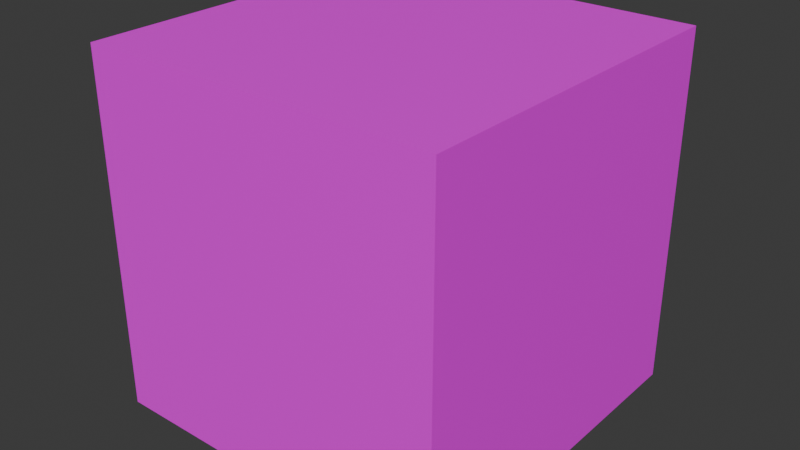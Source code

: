 # Source: dice.blend  (saved by Blender 4.2.66; exported with 4.5.12 LTS)
import bpy
from mathutils import Matrix  # noqa: F401  (used for matrix-valued properties, if any)

bpy.ops.wm.read_factory_settings(use_empty=True)
scene = bpy.context.scene
scene.name = 'Scene'

# ---- collections
col_collection = bpy.data.collections.new('Collection'); scene.collection.children.link(col_collection)

# ---- images (referenced by path relative to the original .blend; pixels are not part of the script)
import os
ASSET_DIR = os.environ.get("B2B_ASSET_DIR", "")  # directory of the original .blend (textures are referenced by path, not embedded)
HERE = os.path.dirname(os.path.abspath(__file__))  # packed textures are extracted next to this script under _unpacked/

def load_image(name, relpath, width, height, colorspace="sRGB"):
    """Load a texture the original file referenced (path relative to the .blend, or extracted next to this script)."""
    p = next((c for c in (os.path.join(HERE, relpath), os.path.join(ASSET_DIR, relpath)) if relpath and os.path.exists(c)), "")
    if p:
        img = bpy.data.images.load(p, check_existing=True)
        img.name = name
    else:  # same state as the original file: an image datablock whose file is absent (Cycles renders it pink)
        img = bpy.data.images.new(name, width, height)
        img.source = "FILE"
        img.filepath = "//" + (relpath or name)
    img.colorspace_settings.name = colorspace
    return img
img_cube_dice_1__jpg = load_image('cube_dice(1).jpg', 'cube_dice(1).jpg', 1024, 1024, 'sRGB')

# ---- materials (node trees are filled in below, after node groups)
mat_material_001 = bpy.data.materials.new('Material.001')
mat_material_001.alpha_threshold = 0.0
mat_material_001.use_transparent_shadow = False
mat_material_001.roughness = 0.5
mat_material_001.line_color = (0.0, 0.0, 0.0, 1.0)

# ---- material node trees
mat_material_001.use_nodes = True; mat_material_001.node_tree.nodes.clear()
_N = mat_material_001.node_tree.nodes; _L = mat_material_001.node_tree.links
n0 = _N.new('ShaderNodeOutputMaterial'); n0.name = 'Material Output'; n0.location = (300, 300)
n1 = _N.new('ShaderNodeBsdfPrincipled'); n1.name = 'Principled BSDF'; n1.location = (10, 300)
n1.inputs[3].default_value = 1.45
n2 = _N.new('ShaderNodeTexCoord'); n2.name = 'Texture Coordinate'; n2.location = (-535, 248)
n3 = _N.new('ShaderNodeTexImage'); n3.name = 'Image Texture'; n3.location = (-294, 268)
n3.image = img_cube_dice_1__jpg
_L.new(n1.outputs[0], n0.inputs[0])
_L.new(n3.outputs[0], n1.inputs[0])
_L.new(n2.outputs[2], n3.inputs[0])
n0.is_active_output = True

# ---- world
world_world = bpy.data.worlds.new('World'); scene.world = world_world
world_world.use_nodes = True; world_world.node_tree.nodes.clear()
_N = world_world.node_tree.nodes; _L = world_world.node_tree.links
n0 = _N.new('ShaderNodeOutputWorld'); n0.name = 'World Output'; n0.location = (300, 300)
n1 = _N.new('ShaderNodeBackground'); n1.name = 'Background'; n1.location = (10, 300)
n1.inputs[0].default_value = (0.05088, 0.05088, 0.05088, 1.0)
_L.new(n1.outputs[0], n0.inputs[0])
n0.is_active_output = True
world_world.color = (0.05088, 0.05088, 0.05088)
world_world.sun_shadow_jitter_overblur = 0.0

# ---- meshes
me_cube = bpy.data.meshes.new('Cube')
me_cube.from_pydata([(1.0, 1.0, 1.0), (1.0, 1.0, -1.0), (1.0, -1.0, 1.0), (1.0, -1.0, -1.0), (-1.0, 1.0, 1.0), (-1.0, 1.0, -1.0), (-1.0, -1.0, 1.0), (-1.0, -1.0, -1.0)], [], [(0, 4, 6, 2), (3, 2, 6, 7), (7, 6, 4, 5), (5, 1, 3, 7), (1, 0, 2, 3), (5, 4, 0, 1)])
_uv = me_cube.uv_layers.new(name='UVMap')
_uv.uv.foreach_set('vector', [0.6728, 0.501, 0.9991, 0.5039, 0.9991, 0.7539, 0.6728, 0.751, 0.3349, 0.751, 0.6702, 0.75, 0.6702, 1.0, 0.3349, 1.001, 0.375, 0.0, 0.625, 0.0, 0.625, 0.25, 0.375, 0.25, 0.0009035, 0.5, 0.3362, 0.5019, 0.3362, 0.7519, 0.0009035, 0.75, 0.3401, 0.5019, 0.669, 0.5029, 0.669, 0.7529, 0.3401, 0.7519, 0.375, 0.25, 0.625, 0.25, 0.625, 0.5, 0.375, 0.5])
me_cube.materials.append(mat_material_001)
me_cube.use_mirror_vertex_groups = False
me_cube.update()

# ---- objects
ob_cube = bpy.data.objects.new('Cube', me_cube)

# ---- transforms, parenting, visibility, modifiers, constraints
ob_cube.location = (0.0, 0.0, 0.0)
ob_cube.lock_rotations_4d = False
ob_cube.empty_display_type = 'ARROWS'
ob_cube.lineart.crease_threshold = 0.0

# ---- collection membership
col_collection.objects.link(ob_cube)

# ---- scene / render settings (as saved in the file)
scene.frame_start = 1; scene.frame_end = 250; scene.frame_set(1)
scene.render.engine = 'BLENDER_EEVEE_NEXT'
bpy.context.view_layer.update()

# ---- added for rendering (the .blend has no active camera and no usable light): camera, sun
cam_auto = bpy.data.cameras.new('AutoCamera')
cam_auto.lens = 50.0
cam_auto.sensor_width = 36.0
cam_auto.clip_end = 1000.0
ob_auto_camera = bpy.data.objects.new('AutoCamera', cam_auto)
scene.collection.objects.link(ob_auto_camera)
ob_auto_camera.location = (3.20507, -3.84609, 2.56406)
ob_auto_camera.rotation_euler = (1.09748, -7.21219e-08, 0.694738)
scene.camera = ob_auto_camera
light_auto_sun = bpy.data.lights.new('AutoSun', 'SUN')
light_auto_sun.energy = 3.0
light_auto_sun.angle = 0.0523599
ob_auto_sun = bpy.data.objects.new('AutoSun', light_auto_sun)
scene.collection.objects.link(ob_auto_sun)
ob_auto_sun.rotation_euler = (0.872665, 0.174533, 0.523599)
bpy.context.view_layer.update()
